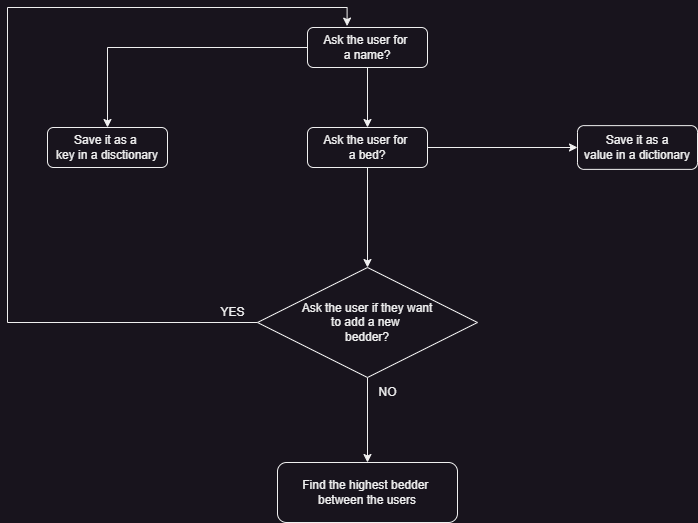

The diagram above was exported from draw.io. Its source (the exported page's mxGraphModel, read from the mxfile embedded in the PNG):
<mxGraphModel dx="1050" dy="549" grid="1" gridSize="10" guides="1" tooltips="1" connect="1" arrows="1" fold="1" page="1" pageScale="1" pageWidth="827" pageHeight="1169" math="0" shadow="0">
  <root>
    <mxCell id="WIyWlLk6GJQsqaUBKTNV-0" />
    <mxCell id="WIyWlLk6GJQsqaUBKTNV-1" parent="WIyWlLk6GJQsqaUBKTNV-0" />
    <mxCell id="-bqu-xhCwRDELB-xvhOS-1" value="" style="edgeStyle=orthogonalEdgeStyle;rounded=0;orthogonalLoop=1;jettySize=auto;html=1;" edge="1" parent="WIyWlLk6GJQsqaUBKTNV-1" source="WIyWlLk6GJQsqaUBKTNV-3" target="-bqu-xhCwRDELB-xvhOS-0">
      <mxGeometry relative="1" as="geometry" />
    </mxCell>
    <mxCell id="-bqu-xhCwRDELB-xvhOS-3" value="" style="edgeStyle=orthogonalEdgeStyle;rounded=0;orthogonalLoop=1;jettySize=auto;html=1;" edge="1" parent="WIyWlLk6GJQsqaUBKTNV-1" source="WIyWlLk6GJQsqaUBKTNV-3" target="-bqu-xhCwRDELB-xvhOS-2">
      <mxGeometry relative="1" as="geometry" />
    </mxCell>
    <mxCell id="WIyWlLk6GJQsqaUBKTNV-3" value="Ask the user for&amp;nbsp;&lt;br&gt;a name?" style="rounded=1;whiteSpace=wrap;html=1;fontSize=12;glass=0;strokeWidth=1;shadow=0;" parent="WIyWlLk6GJQsqaUBKTNV-1" vertex="1">
      <mxGeometry x="340" y="60" width="120" height="40" as="geometry" />
    </mxCell>
    <mxCell id="-bqu-xhCwRDELB-xvhOS-0" value="Save it as a&amp;nbsp;&lt;br&gt;key in a disctionary" style="rounded=1;whiteSpace=wrap;html=1;glass=0;strokeWidth=1;shadow=0;" vertex="1" parent="WIyWlLk6GJQsqaUBKTNV-1">
      <mxGeometry x="80" y="160" width="120" height="40" as="geometry" />
    </mxCell>
    <mxCell id="-bqu-xhCwRDELB-xvhOS-5" value="" style="edgeStyle=orthogonalEdgeStyle;rounded=0;orthogonalLoop=1;jettySize=auto;html=1;" edge="1" parent="WIyWlLk6GJQsqaUBKTNV-1" source="-bqu-xhCwRDELB-xvhOS-2" target="-bqu-xhCwRDELB-xvhOS-4">
      <mxGeometry relative="1" as="geometry" />
    </mxCell>
    <mxCell id="-bqu-xhCwRDELB-xvhOS-48" style="edgeStyle=orthogonalEdgeStyle;rounded=0;orthogonalLoop=1;jettySize=auto;html=1;entryX=0.5;entryY=0;entryDx=0;entryDy=0;" edge="1" parent="WIyWlLk6GJQsqaUBKTNV-1" source="-bqu-xhCwRDELB-xvhOS-2" target="-bqu-xhCwRDELB-xvhOS-45">
      <mxGeometry relative="1" as="geometry" />
    </mxCell>
    <mxCell id="-bqu-xhCwRDELB-xvhOS-2" value="Ask the user for&amp;nbsp;&lt;br&gt;a bed?" style="whiteSpace=wrap;html=1;rounded=1;glass=0;strokeWidth=1;shadow=0;" vertex="1" parent="WIyWlLk6GJQsqaUBKTNV-1">
      <mxGeometry x="340" y="160" width="120" height="40" as="geometry" />
    </mxCell>
    <mxCell id="-bqu-xhCwRDELB-xvhOS-4" value="Save it as a&lt;br&gt;value in a dictionary" style="whiteSpace=wrap;html=1;rounded=1;glass=0;strokeWidth=1;shadow=0;" vertex="1" parent="WIyWlLk6GJQsqaUBKTNV-1">
      <mxGeometry x="610" y="158.13" width="120" height="43.75" as="geometry" />
    </mxCell>
    <mxCell id="-bqu-xhCwRDELB-xvhOS-37" value="YES" style="text;html=1;align=center;verticalAlign=middle;resizable=0;points=[];autosize=1;strokeColor=none;fillColor=none;" vertex="1" parent="WIyWlLk6GJQsqaUBKTNV-1">
      <mxGeometry x="240" y="330" width="50" height="30" as="geometry" />
    </mxCell>
    <mxCell id="-bqu-xhCwRDELB-xvhOS-38" value="Find the highest bedder&amp;nbsp;&lt;br&gt;between the users" style="whiteSpace=wrap;html=1;rounded=1;glass=0;strokeWidth=1;shadow=0;" vertex="1" parent="WIyWlLk6GJQsqaUBKTNV-1">
      <mxGeometry x="310" y="495" width="180" height="60" as="geometry" />
    </mxCell>
    <mxCell id="-bqu-xhCwRDELB-xvhOS-49" style="edgeStyle=orthogonalEdgeStyle;rounded=0;orthogonalLoop=1;jettySize=auto;html=1;" edge="1" parent="WIyWlLk6GJQsqaUBKTNV-1" source="-bqu-xhCwRDELB-xvhOS-45" target="-bqu-xhCwRDELB-xvhOS-38">
      <mxGeometry relative="1" as="geometry" />
    </mxCell>
    <mxCell id="-bqu-xhCwRDELB-xvhOS-50" style="edgeStyle=orthogonalEdgeStyle;rounded=0;orthogonalLoop=1;jettySize=auto;html=1;exitX=0;exitY=0.5;exitDx=0;exitDy=0;entryX=0.33;entryY=-0.035;entryDx=0;entryDy=0;entryPerimeter=0;" edge="1" parent="WIyWlLk6GJQsqaUBKTNV-1" source="-bqu-xhCwRDELB-xvhOS-45" target="WIyWlLk6GJQsqaUBKTNV-3">
      <mxGeometry relative="1" as="geometry">
        <mxPoint x="390" y="50" as="targetPoint" />
        <Array as="points">
          <mxPoint x="40" y="355" />
          <mxPoint x="40" y="40" />
          <mxPoint x="380" y="40" />
        </Array>
      </mxGeometry>
    </mxCell>
    <mxCell id="-bqu-xhCwRDELB-xvhOS-45" value="Ask the user if they want&lt;br&gt;to add a new&amp;nbsp;&lt;br&gt;bedder?" style="rhombus;whiteSpace=wrap;html=1;" vertex="1" parent="WIyWlLk6GJQsqaUBKTNV-1">
      <mxGeometry x="290" y="300" width="220" height="110" as="geometry" />
    </mxCell>
    <mxCell id="-bqu-xhCwRDELB-xvhOS-51" value="NO" style="text;html=1;align=center;verticalAlign=middle;resizable=0;points=[];autosize=1;strokeColor=none;fillColor=none;" vertex="1" parent="WIyWlLk6GJQsqaUBKTNV-1">
      <mxGeometry x="400" y="410" width="40" height="30" as="geometry" />
    </mxCell>
  </root>
</mxGraphModel>